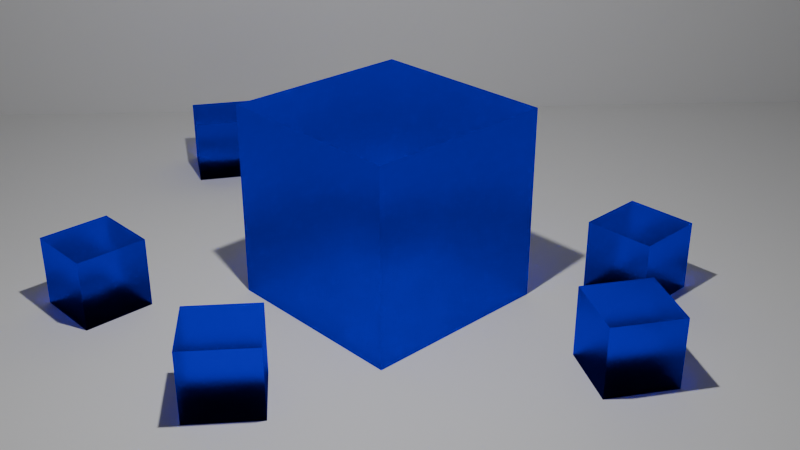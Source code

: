 # Source: metal.blend  (saved by Blender 5.0.118; exported with 4.5.12 LTS)
import bpy
from mathutils import Matrix  # noqa: F401  (used for matrix-valued properties, if any)

bpy.ops.wm.read_factory_settings(use_empty=True)
scene = bpy.context.scene
scene.name = 'Scene'

# ---- collections
col_collection = bpy.data.collections.new('Collection'); scene.collection.children.link(col_collection)

# ---- materials (node trees are filled in below, after node groups)
mat_material_003 = bpy.data.materials.new('Material.003')
mat_material_003.alpha_threshold = 0.0
mat_material_003.use_backface_culling_lightprobe_volume = False
mat_material_003.use_transparent_shadow = False
mat_material_003.line_color = (0.0, 0.0, 0.0, 1.0)
mat_material_005 = bpy.data.materials.new('Material.005')
mat_material_005.alpha_threshold = 0.0
mat_material_005.use_backface_culling_lightprobe_volume = False
mat_material_005.use_transparent_shadow = False
mat_material_005.line_color = (0.0, 0.0, 0.0, 1.0)
mat_material_006 = bpy.data.materials.new('Material.006')
mat_material_006.alpha_threshold = 0.0
mat_material_006.use_backface_culling_lightprobe_volume = False
mat_material_006.use_transparent_shadow = False
mat_material_006.line_color = (0.0, 0.0, 0.0, 1.0)
mat_material_004 = bpy.data.materials.new('Material.004')
mat_material_004.alpha_threshold = 0.0
mat_material_004.use_backface_culling_lightprobe_volume = False
mat_material_004.use_transparent_shadow = False
mat_material_004.line_color = (0.0, 0.0, 0.0, 1.0)
mat_material_008 = bpy.data.materials.new('Material.008')
mat_material_008.alpha_threshold = 0.0
mat_material_008.use_backface_culling_lightprobe_volume = False
mat_material_008.use_transparent_shadow = False
mat_material_008.line_color = (0.0, 0.0, 0.0, 1.0)

# ---- material node trees
mat_material_003.use_nodes = True; mat_material_003.node_tree.nodes.clear()
_N = mat_material_003.node_tree.nodes; _L = mat_material_003.node_tree.links
n0 = _N.new('ShaderNodeOutputMaterial'); n0.name = 'Material Output'; n0.location = (300, 300)
n1 = _N.new('ShaderNodeBsdfGlass'); n1.name = 'Glass BSDF'; n1.location = (10, 300)
n1.inputs[0].default_value = (0.07324, 0.0331, 1.0, 0.2)
n1.inputs[1].default_value = 0.4807
n1.inputs[2].default_value = 1.2
_L.new(n1.outputs[0], n0.inputs[0])
n0.is_active_output = True
mat_material_005.use_nodes = True; mat_material_005.node_tree.nodes.clear()
_N = mat_material_005.node_tree.nodes; _L = mat_material_005.node_tree.links
n0 = _N.new('ShaderNodeOutputMaterial'); n0.name = 'Material Output'; n0.location = (300, 300)
n1 = _N.new('ShaderNodeBsdfGlass'); n1.name = 'Glass BSDF'; n1.location = (10, 300)
n1.inputs[0].default_value = (0.07324, 0.0331, 1.0, 0.2)
n1.inputs[1].default_value = 0.4807
n1.inputs[2].default_value = 1.2
_L.new(n1.outputs[0], n0.inputs[0])
n0.is_active_output = True
mat_material_006.use_nodes = True; mat_material_006.node_tree.nodes.clear()
_N = mat_material_006.node_tree.nodes; _L = mat_material_006.node_tree.links
n0 = _N.new('ShaderNodeOutputMaterial'); n0.name = 'Material Output'; n0.location = (300, 300)
n1 = _N.new('ShaderNodeBsdfGlass'); n1.name = 'Glass BSDF'; n1.location = (10, 300)
n1.inputs[0].default_value = (0.07324, 0.0331, 1.0, 0.2)
n1.inputs[1].default_value = 0.4807
n1.inputs[2].default_value = 1.2
_L.new(n1.outputs[0], n0.inputs[0])
n0.is_active_output = True
mat_material_004.use_nodes = True; mat_material_004.node_tree.nodes.clear()
_N = mat_material_004.node_tree.nodes; _L = mat_material_004.node_tree.links
n0 = _N.new('ShaderNodeOutputMaterial'); n0.name = 'Material Output'; n0.location = (300, 300)
n1 = _N.new('ShaderNodeBsdfGlass'); n1.name = 'Glass BSDF'; n1.location = (10, 300)
n1.inputs[0].default_value = (0.07324, 0.0331, 1.0, 0.2)
n1.inputs[1].default_value = 0.4807
n1.inputs[2].default_value = 1.2
_L.new(n1.outputs[0], n0.inputs[0])
n0.is_active_output = True
mat_material_008.use_nodes = True; mat_material_008.node_tree.nodes.clear()
_N = mat_material_008.node_tree.nodes; _L = mat_material_008.node_tree.links
n0 = _N.new('ShaderNodeOutputMaterial'); n0.name = 'Material Output'; n0.location = (300, 300)
n1 = _N.new('ShaderNodeBsdfGlass'); n1.name = 'Glass BSDF'; n1.location = (10, 300)
n1.inputs[0].default_value = (0.07324, 0.0331, 1.0, 0.2)
n1.inputs[1].default_value = 0.4807
n1.inputs[2].default_value = 1.2
_L.new(n1.outputs[0], n0.inputs[0])
n0.is_active_output = True

# ---- world
world_world = bpy.data.worlds.new('World'); scene.world = world_world
world_world.use_nodes = True; world_world.node_tree.nodes.clear()
_N = world_world.node_tree.nodes; _L = world_world.node_tree.links
n0 = _N.new('ShaderNodeOutputWorld'); n0.name = 'World Output'; n0.location = (200, 100)
n1 = _N.new('ShaderNodeBackground'); n1.name = 'Background'; n1.location = (-200, 100)
n1.inputs[0].default_value = (0.05088, 0.05088, 0.05088, 1.0)
_L.new(n1.outputs[0], n0.inputs[0])
n0.is_active_output = True
world_world.color = (0.05088, 0.05088, 0.05088)
world_world.sun_shadow_jitter_overblur = 0.0

# ---- cameras
cam_camera = bpy.data.cameras.new('Camera')
cam_camera.clip_end = 100.0
cam_camera.ortho_scale = 7.314

# ---- lights
light_light = bpy.data.lights.new('Light', 'POINT')
light_light.energy = 1000.0
light_light.shadow_soft_size = 0.1

# ---- meshes
me_cube = bpy.data.meshes.new('Cube')
me_cube.from_pydata([(1.0, 1.0, 1.0), (1.0, 1.0, -1.0), (1.0, -1.0, 1.0), (1.0, -1.0, -1.0), (-1.0, 1.0, 1.0), (-1.0, 1.0, -1.0), (-1.0, -1.0, 1.0), (-1.0, -1.0, -1.0)], [], [(0, 4, 6, 2), (3, 2, 6, 7), (7, 6, 4, 5), (5, 1, 3, 7), (1, 0, 2, 3), (5, 4, 0, 1)])
_uv = me_cube.uv_layers.new(name='UVMap')
_uv.uv.foreach_set('vector', [0.625, 0.5, 0.875, 0.5, 0.875, 0.75, 0.625, 0.75, 0.375, 0.75, 0.625, 0.75, 0.625, 1.0, 0.375, 1.0, 0.375, 0.0, 0.625, 0.0, 0.625, 0.25, 0.375, 0.25, 0.125, 0.5, 0.375, 0.5, 0.375, 0.75, 0.125, 0.75, 0.375, 0.5, 0.625, 0.5, 0.625, 0.75, 0.375, 0.75, 0.375, 0.25, 0.625, 0.25, 0.625, 0.5, 0.375, 0.5])
me_cube.materials.append(mat_material_003)
me_cube.use_mirror_vertex_groups = False
me_cube.update()
me_plane = bpy.data.meshes.new('Plane')
me_plane.from_pydata([(-1.0, -1.0, 0.0), (1.0, -1.0, 0.0), (-1.0, 1.0, 0.0), (1.0, 1.0, 0.0)], [], [(0, 1, 3, 2)])
_uv = me_plane.uv_layers.new(name='UVMap')
_uv.uv.foreach_set('vector', [0.0, 0.0, 1.0, 0.0, 1.0, 1.0, 0.0, 1.0])
me_plane.update()
me_cube_002 = bpy.data.meshes.new('Cube.002')
me_cube_002.from_pydata([(-1.0, -1.0, -1.0), (-1.0, -1.0, 1.0), (-1.0, 1.0, -1.0), (-1.0, 1.0, 1.0), (1.0, -1.0, -1.0), (1.0, -1.0, 1.0), (1.0, 1.0, -1.0), (1.0, 1.0, 1.0)], [], [(0, 1, 3, 2), (2, 3, 7, 6), (6, 7, 5, 4), (4, 5, 1, 0), (2, 6, 4, 0), (7, 3, 1, 5)])
_uv = me_cube_002.uv_layers.new(name='UVMap')
_uv.uv.foreach_set('vector', [0.375, 0.0, 0.625, 0.0, 0.625, 0.25, 0.375, 0.25, 0.375, 0.25, 0.625, 0.25, 0.625, 0.5, 0.375, 0.5, 0.375, 0.5, 0.625, 0.5, 0.625, 0.75, 0.375, 0.75, 0.375, 0.75, 0.625, 0.75, 0.625, 1.0, 0.375, 1.0, 0.125, 0.5, 0.375, 0.5, 0.375, 0.75, 0.125, 0.75, 0.625, 0.5, 0.875, 0.5, 0.875, 0.75, 0.625, 0.75])
me_cube_002.materials.append(mat_material_005)
me_cube_002.update()
me_cube_003 = bpy.data.meshes.new('Cube.003')
me_cube_003.from_pydata([(-1.0, -1.0, -1.0), (-1.0, -1.0, 1.0), (-1.0, 1.0, -1.0), (-1.0, 1.0, 1.0), (1.0, -1.0, -1.0), (1.0, -1.0, 1.0), (1.0, 1.0, -1.0), (1.0, 1.0, 1.0)], [], [(0, 1, 3, 2), (2, 3, 7, 6), (6, 7, 5, 4), (4, 5, 1, 0), (2, 6, 4, 0), (7, 3, 1, 5)])
_uv = me_cube_003.uv_layers.new(name='UVMap')
_uv.uv.foreach_set('vector', [0.375, 0.0, 0.625, 0.0, 0.625, 0.25, 0.375, 0.25, 0.375, 0.25, 0.625, 0.25, 0.625, 0.5, 0.375, 0.5, 0.375, 0.5, 0.625, 0.5, 0.625, 0.75, 0.375, 0.75, 0.375, 0.75, 0.625, 0.75, 0.625, 1.0, 0.375, 1.0, 0.125, 0.5, 0.375, 0.5, 0.375, 0.75, 0.125, 0.75, 0.625, 0.5, 0.875, 0.5, 0.875, 0.75, 0.625, 0.75])
me_cube_003.materials.append(mat_material_006)
me_cube_003.update()
me_cube_004 = bpy.data.meshes.new('Cube.004')
me_cube_004.from_pydata([(-1.0, -1.0, -1.0), (-1.0, -1.0, 1.0), (-1.0, 1.0, -1.0), (-1.0, 1.0, 1.0), (1.0, -1.0, -1.0), (1.0, -1.0, 1.0), (1.0, 1.0, -1.0), (1.0, 1.0, 1.0)], [], [(0, 1, 3, 2), (2, 3, 7, 6), (6, 7, 5, 4), (4, 5, 1, 0), (2, 6, 4, 0), (7, 3, 1, 5)])
_uv = me_cube_004.uv_layers.new(name='UVMap')
_uv.uv.foreach_set('vector', [0.375, 0.0, 0.625, 0.0, 0.625, 0.25, 0.375, 0.25, 0.375, 0.25, 0.625, 0.25, 0.625, 0.5, 0.375, 0.5, 0.375, 0.5, 0.625, 0.5, 0.625, 0.75, 0.375, 0.75, 0.375, 0.75, 0.625, 0.75, 0.625, 1.0, 0.375, 1.0, 0.125, 0.5, 0.375, 0.5, 0.375, 0.75, 0.125, 0.75, 0.625, 0.5, 0.875, 0.5, 0.875, 0.75, 0.625, 0.75])
me_cube_004.materials.append(mat_material_004)
me_cube_004.update()
me_cube_005 = bpy.data.meshes.new('Cube.005')
me_cube_005.from_pydata([(-1.0, -1.0, -1.0), (-1.0, -1.0, 1.0), (-1.0, 1.0, -1.0), (-1.0, 1.0, 1.0), (1.0, -1.0, -1.0), (1.0, -1.0, 1.0), (1.0, 1.0, -1.0), (1.0, 1.0, 1.0)], [], [(0, 1, 3, 2), (2, 3, 7, 6), (6, 7, 5, 4), (4, 5, 1, 0), (2, 6, 4, 0), (7, 3, 1, 5)])
_uv = me_cube_005.uv_layers.new(name='UVMap')
_uv.uv.foreach_set('vector', [0.375, 0.0, 0.625, 0.0, 0.625, 0.25, 0.375, 0.25, 0.375, 0.25, 0.625, 0.25, 0.625, 0.5, 0.375, 0.5, 0.375, 0.5, 0.625, 0.5, 0.625, 0.75, 0.375, 0.75, 0.375, 0.75, 0.625, 0.75, 0.625, 1.0, 0.375, 1.0, 0.125, 0.5, 0.375, 0.5, 0.375, 0.75, 0.125, 0.75, 0.625, 0.5, 0.875, 0.5, 0.875, 0.75, 0.625, 0.75])
me_cube_005.materials.append(mat_material_008)
me_cube_005.update()
me_cube_006 = bpy.data.meshes.new('Cube.006')
me_cube_006.from_pydata([(-1.0, -1.0, -1.0), (-1.0, -1.0, 1.0), (-1.0, 1.0, -1.0), (-1.0, 1.0, 1.0), (1.0, -1.0, -1.0), (1.0, -1.0, 1.0), (1.0, 1.0, -1.0), (1.0, 1.0, 1.0)], [], [(0, 1, 3, 2), (2, 3, 7, 6), (6, 7, 5, 4), (4, 5, 1, 0), (2, 6, 4, 0), (7, 3, 1, 5)])
_uv = me_cube_006.uv_layers.new(name='UVMap')
_uv.uv.foreach_set('vector', [0.375, 0.0, 0.625, 0.0, 0.625, 0.25, 0.375, 0.25, 0.375, 0.25, 0.625, 0.25, 0.625, 0.5, 0.375, 0.5, 0.375, 0.5, 0.625, 0.5, 0.625, 0.75, 0.375, 0.75, 0.375, 0.75, 0.625, 0.75, 0.625, 1.0, 0.375, 1.0, 0.125, 0.5, 0.375, 0.5, 0.375, 0.75, 0.125, 0.75, 0.625, 0.5, 0.875, 0.5, 0.875, 0.75, 0.625, 0.75])
me_cube_006.materials.append(mat_material_004)
me_cube_006.update()
me_plane_001 = bpy.data.meshes.new('Plane.001')
me_plane_001.from_pydata([(-1.0, -1.0, 0.0), (1.0, -1.0, 0.0), (-1.0, 1.0, 0.0), (1.0, 1.0, 0.0)], [], [(0, 1, 3, 2)])
_uv = me_plane_001.uv_layers.new(name='UVMap')
_uv.uv.foreach_set('vector', [0.0, 0.0, 1.0, 0.0, 1.0, 1.0, 0.0, 1.0])
me_plane_001.update()

# ---- objects
ob_cube = bpy.data.objects.new('Cube', me_cube)
ob_light = bpy.data.objects.new('Light', light_light)
ob_camera = bpy.data.objects.new('Camera', cam_camera)
ob_plane = bpy.data.objects.new('Plane', me_plane)
ob_cube_001 = bpy.data.objects.new('Cube.001', me_cube_002)
ob_cube_002 = bpy.data.objects.new('Cube.002', me_cube_003)
ob_cube_003 = bpy.data.objects.new('Cube.003', me_cube_004)
ob_cube_004 = bpy.data.objects.new('Cube.004', me_cube_005)
ob_cube_005 = bpy.data.objects.new('Cube.005', me_cube_006)
ob_plane_001 = bpy.data.objects.new('Plane.001', me_plane_001)

# ---- transforms, parenting, visibility, modifiers, constraints
ob_cube.location = (0.1373, -0.2943, 0.3208)
ob_cube.lock_rotations_4d = False
ob_cube.empty_display_type = 'ARROWS'
ob_cube.lineart.crease_threshold = 0.0
ob_light.location = (1.377, -1.826, 5.904)
ob_light.rotation_euler = (0.6503, 0.05522, 1.866)
ob_light.lock_rotations_4d = False
ob_light.empty_display_type = 'ARROWS'
ob_light.color = (0.0, 0.0, 0.0, 0.0)
ob_light.lineart.crease_threshold = 0.0
ob_camera.location = (7.359, -6.926, 4.958)
ob_camera.rotation_euler = (1.109, 0.0, 0.8149)
ob_camera.lock_rotations_4d = False
ob_camera.empty_display_type = 'ARROWS'
ob_camera.color = (0.0, 0.0, 0.0, 0.0)
ob_camera.display_type = 'WIRE'
ob_camera.lineart.crease_threshold = 0.0
ob_plane.location = (-2.532, 3.074, -0.6845)
ob_plane.rotation_euler = (0.0, -0.0, -0.7074)
ob_plane.scale = (8.762, 8.762, 8.762)
ob_cube_001.location = (-1.659, -2.524, -0.3211)
ob_cube_001.scale = (0.3634, 0.3634, 0.3634)
ob_cube_002.location = (0.5217, -2.56, -0.3211)
ob_cube_002.rotation_euler = (0.0, -0.0, -0.6664)
ob_cube_002.scale = (0.3634, 0.3634, 0.3634)
ob_cube_003.location = (1.778, 1.632, -0.3211)
ob_cube_003.rotation_euler = (0.0, -0.0, 0.003469)
ob_cube_003.scale = (0.3634, 0.3634, 0.3634)
ob_cube_004.location = (2.657, 0.2979, -0.3211)
ob_cube_004.rotation_euler = (0.0, -0.0, -0.5334)
ob_cube_004.scale = (0.3634, 0.3634, 0.3634)
ob_cube_005.location = (-3.621, 0.407, -0.3211)
ob_cube_005.rotation_euler = (0.0, -0.0, -0.5334)
ob_cube_005.scale = (0.3634, 0.3634, 0.3634)
ob_plane_001.location = (-3.433, 3.689, -0.09273)
ob_plane_001.rotation_euler = (0.7074, 1.571, 0.0)
ob_plane_001.scale = (8.762, 8.762, 8.762)

# ---- collection membership
col_collection.objects.link(ob_cube)
col_collection.objects.link(ob_light)
col_collection.objects.link(ob_camera)
col_collection.objects.link(ob_plane)
col_collection.objects.link(ob_cube_001)
col_collection.objects.link(ob_cube_002)
col_collection.objects.link(ob_cube_003)
col_collection.objects.link(ob_cube_004)
col_collection.objects.link(ob_cube_005)
col_collection.objects.link(ob_plane_001)

# ---- scene / render settings (as saved in the file)
scene.camera = ob_camera
scene.frame_start = 1; scene.frame_end = 250; scene.frame_set(1)
scene.render.engine = 'BLENDER_EEVEE_NEXT'
scene.render.bake_bias = 0.0
scene.render.bake_samples = 0
scene.cycles.sampling_pattern = 'TABULATED_SOBOL'
scene.eevee.use_volume_custom_range = False
bpy.context.view_layer.update()
